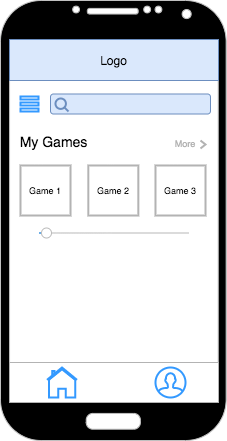

The diagram above was exported from draw.io. Its source (the exported page's mxGraphModel, read from the mxfile embedded in the PNG):
<mxGraphModel dx="786" dy="457" grid="1" gridSize="10" guides="1" tooltips="1" connect="1" arrows="1" fold="1" page="1" pageScale="1" pageWidth="850" pageHeight="1100" math="0" shadow="0">
  <root>
    <mxCell id="0" />
    <mxCell id="1" parent="0" />
    <mxCell id="--bUQxuujCFYzKZCwlka-1" value="" style="verticalLabelPosition=bottom;verticalAlign=top;html=1;shadow=0;dashed=0;strokeWidth=1;shape=mxgraph.android.phone2;strokeColor=#c0c0c0;fillColor=#000000;" vertex="1" parent="1">
      <mxGeometry x="300" y="40" width="225.64" height="440" as="geometry" />
    </mxCell>
    <mxCell id="--bUQxuujCFYzKZCwlka-2" value="Logo" style="rounded=0;whiteSpace=wrap;html=1;fillColor=#dae8fc;strokeColor=#6c8ebf;" vertex="1" parent="1">
      <mxGeometry x="309" y="79" width="209" height="41" as="geometry" />
    </mxCell>
    <mxCell id="--bUQxuujCFYzKZCwlka-4" value="" style="html=1;verticalLabelPosition=bottom;align=center;labelBackgroundColor=#ffffff;verticalAlign=top;strokeWidth=2;strokeColor=#3399FF;shadow=0;dashed=0;shape=mxgraph.ios7.icons.options;pointerEvents=1;fillColor=#FFFFFF;" vertex="1" parent="1">
      <mxGeometry x="320" y="136" width="18" height="15" as="geometry" />
    </mxCell>
    <mxCell id="--bUQxuujCFYzKZCwlka-5" value="" style="rounded=1;whiteSpace=wrap;html=1;fillColor=#dae8fc;strokeColor=#6c8ebf;" vertex="1" parent="1">
      <mxGeometry x="350" y="133.5" width="160" height="20" as="geometry" />
    </mxCell>
    <mxCell id="--bUQxuujCFYzKZCwlka-6" value="" style="html=1;verticalLabelPosition=bottom;align=center;labelBackgroundColor=#ffffff;verticalAlign=top;strokeWidth=2;strokeColor=#6c8ebf;shadow=0;dashed=0;shape=mxgraph.ios7.icons.looking_glass;fillColor=#dae8fc;" vertex="1" parent="1">
      <mxGeometry x="355" y="138" width="13" height="13" as="geometry" />
    </mxCell>
    <mxCell id="--bUQxuujCFYzKZCwlka-7" value="&lt;font style=&quot;font-size: 14px&quot;&gt;My Games&lt;/font&gt;" style="text;html=1;strokeColor=none;fillColor=none;align=center;verticalAlign=middle;whiteSpace=wrap;rounded=0;" vertex="1" parent="1">
      <mxGeometry x="300" y="160.5" width="106.67" height="40" as="geometry" />
    </mxCell>
    <mxCell id="--bUQxuujCFYzKZCwlka-8" value="" style="html=1;shadow=0;dashed=0;align=center;verticalAlign=middle;shape=mxgraph.arrows2.arrow;dy=0;dx=30;notch=30;fontSize=14;strokeColor=#B3B3B3;fillColor=#FFFFFF;strokeWidth=2;" vertex="1" parent="1">
      <mxGeometry x="500" y="180" width="5" height="8" as="geometry" />
    </mxCell>
    <mxCell id="--bUQxuujCFYzKZCwlka-10" value="&lt;font style=&quot;font-size: 9px&quot; color=&quot;#b3b3b3&quot;&gt;More&lt;/font&gt;" style="text;html=1;strokeColor=none;fillColor=none;align=center;verticalAlign=middle;whiteSpace=wrap;rounded=0;fontSize=14;" vertex="1" parent="1">
      <mxGeometry x="460" y="170" width="50" height="22.5" as="geometry" />
    </mxCell>
    <mxCell id="--bUQxuujCFYzKZCwlka-12" value="&lt;font color=&quot;#000000&quot;&gt;Game 1&lt;/font&gt;" style="whiteSpace=wrap;html=1;aspect=fixed;fontSize=9;fontColor=#B3B3B3;strokeColor=#B3B3B3;strokeWidth=2;fillColor=#FFFFFF;" vertex="1" parent="1">
      <mxGeometry x="320" y="205" width="50" height="50" as="geometry" />
    </mxCell>
    <mxCell id="--bUQxuujCFYzKZCwlka-13" value="Game 2" style="whiteSpace=wrap;html=1;aspect=fixed;fontSize=9;fontColor=#000000;strokeColor=#B3B3B3;strokeWidth=2;fillColor=#FFFFFF;" vertex="1" parent="1">
      <mxGeometry x="387.82" y="205" width="50" height="50" as="geometry" />
    </mxCell>
    <mxCell id="--bUQxuujCFYzKZCwlka-14" value="Game 3" style="whiteSpace=wrap;html=1;aspect=fixed;fontSize=9;fontColor=#000000;strokeColor=#B3B3B3;strokeWidth=2;fillColor=#FFFFFF;" vertex="1" parent="1">
      <mxGeometry x="455" y="205" width="50" height="50" as="geometry" />
    </mxCell>
    <mxCell id="--bUQxuujCFYzKZCwlka-16" value="" style="rounded=0;whiteSpace=wrap;html=1;fontSize=14;fontColor=#000000;strokeColor=#B3B3B3;strokeWidth=1;fillColor=#FFFFFF;" vertex="1" parent="1">
      <mxGeometry x="309" y="402" width="209" height="40" as="geometry" />
    </mxCell>
    <mxCell id="--bUQxuujCFYzKZCwlka-17" value="" style="html=1;verticalLabelPosition=bottom;align=center;labelBackgroundColor=#ffffff;verticalAlign=top;strokeWidth=2;strokeColor=#3399FF;shadow=0;dashed=0;shape=mxgraph.ios7.icons.user;fontSize=14;fontColor=#000000;fillColor=#FFFFFF;" vertex="1" parent="1">
      <mxGeometry x="455" y="407" width="30" height="30" as="geometry" />
    </mxCell>
    <mxCell id="--bUQxuujCFYzKZCwlka-23" value="" style="html=1;verticalLabelPosition=bottom;labelBackgroundColor=#ffffff;verticalAlign=top;shadow=0;dashed=0;strokeWidth=1;shape=mxgraph.ios7ui.slider;barPos=5;strokeColor=#0080f0;strokeColor2=#a0a0a0;fontSize=14;fontColor=#000000;fillColor=#FFFFFF;" vertex="1" parent="1">
      <mxGeometry x="338.5" y="265" width="150" height="15" as="geometry" />
    </mxCell>
    <mxCell id="--bUQxuujCFYzKZCwlka-26" value="" style="html=1;verticalLabelPosition=bottom;align=center;labelBackgroundColor=#ffffff;verticalAlign=top;strokeWidth=2;strokeColor=#3399FF;shadow=0;dashed=0;shape=mxgraph.ios7.icons.home;fontSize=14;fontColor=#000000;fillColor=#FFFFFF;" vertex="1" parent="1">
      <mxGeometry x="346.5" y="407" width="30" height="30" as="geometry" />
    </mxCell>
  </root>
</mxGraphModel>